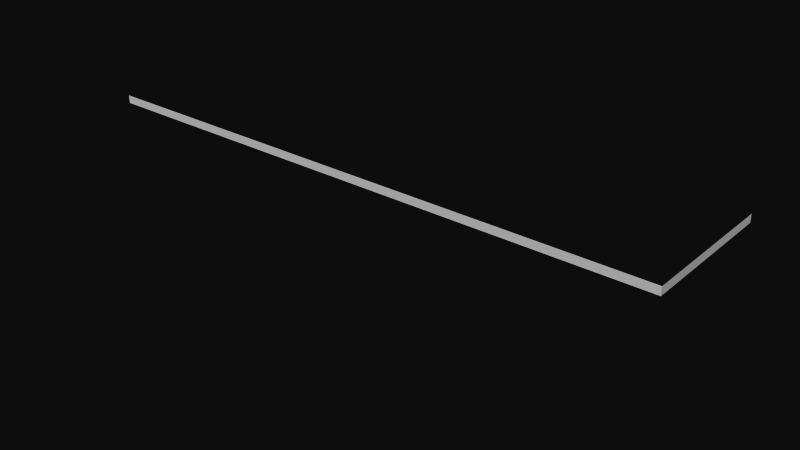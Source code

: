 # Source: ebgb_fence_a.blend  (saved by Blender 2.79.0; exported with 4.5.12 LTS)
import bpy
from mathutils import Matrix  # noqa: F401  (used for matrix-valued properties, if any)

bpy.ops.wm.read_factory_settings(use_empty=True)
scene = bpy.context.scene
scene.name = 'Scene'

# ---- collections
col_collection_1 = bpy.data.collections.new('Collection 1'); scene.collection.children.link(col_collection_1)
col_collection_1.hide_render = True
col_collection_1.hide_viewport = True
col_collection_2 = bpy.data.collections.new('Collection 2'); scene.collection.children.link(col_collection_2)

# ---- materials (node trees are filled in below, after node groups)
mat_fence = bpy.data.materials.new('Fence')
mat_fence.alpha_threshold = 0.0
mat_fence.diffuse_color = (0.0006093, 0.01739, 0.0, 1.0)
mat_fence.specular_color = (0.0, 0.0, 0.0)
mat_fence.roughness = 0.5
mat_fence.specular_intensity = 0.0
mat_fence.line_color = (0.0, 0.0, 0.0, 1.0)
mat_material = bpy.data.materials.new('Material')
mat_material.alpha_threshold = 0.0
mat_material.preview_render_type = 'FLAT'
mat_material.diffuse_color = (1.0, 1.0, 1.0, 1.0)
mat_material.roughness = 0.5
mat_material.specular_intensity = 0.0
mat_material.line_color = (0.0, 0.0, 0.0, 1.0)

# ---- material node trees

# ---- world
world_world = bpy.data.worlds.new('World'); scene.world = world_world
world_world.color = (0.05088, 0.05088, 0.05088)
world_world.use_sun_shadow = False
world_world.sun_shadow_jitter_overblur = 0.0
world_world.cycles.sampling_method = 'NONE'
world_world.cycles.sample_map_resolution = 256

# ---- meshes
me_cube_002 = bpy.data.meshes.new('Cube.002')
me_cube_002.from_pydata([(0.025, 0.025, -0.025), (0.025, -0.025, -0.025), (-0.025, -0.025, -0.025), (-0.025, 0.025, -0.025), (0.025, 0.025, 2.005), (0.025, -0.025, 2.005), (-0.025, -0.025, 2.005), (-0.025, 0.025, 2.005)], [], [(4, 7, 6, 5), (0, 4, 5, 1), (1, 5, 6, 2), (2, 6, 7, 3), (4, 0, 3, 7)])
me_cube_002.materials.append(mat_fence)
me_cube_002.use_remesh_preserve_volume = False
me_cube_002.use_remesh_preserve_attributes = False
me_cube_002.use_mirror_vertex_groups = False
me_cube_002.update()
me_cube_001 = bpy.data.meshes.new('Cube.001')
me_cube_001.from_pydata([(0.025, 0.025, -0.025), (0.025, -0.025, -0.025), (-0.025, -0.025, -0.025), (-0.025, 0.025, -0.025), (0.025, 0.025, 2.005), (0.025, -0.025, 2.005), (-0.025, -0.025, 2.005), (-0.025, 0.025, 2.005)], [], [(4, 7, 6, 5), (0, 4, 5, 1), (1, 5, 6, 2), (2, 6, 7, 3), (4, 0, 3, 7)])
me_cube_001.materials.append(mat_fence)
me_cube_001.use_remesh_preserve_volume = False
me_cube_001.use_remesh_preserve_attributes = False
me_cube_001.use_mirror_vertex_groups = False
me_cube_001.update()
me_plane = bpy.data.meshes.new('Plane')
me_plane.from_pydata([(139.1, 1.0, 0.0), (139.1, -1.0, 0.0), (-1.0, -1.0, 0.0), (-1.0, 1.0, 0.0), (139.1, -1.0, -35.01), (139.1, 1.0, -35.01)], [], [(0, 3, 2, 1), (0, 1, 4, 5)])
_uv = me_plane.uv_layers.new(name='UVTex')
_uv.uv.foreach_set('vector', [-862.0, -12.0, 863.0, -12.0, 863.0, 13.0, -862.0, 13.0, -195.5, 13.0, -195.5, -12.0, 196.5, -12.0, 196.5, 13.0])
me_plane.materials.append(mat_material)
me_plane.use_remesh_preserve_volume = False
me_plane.use_remesh_preserve_attributes = False
me_plane.use_mirror_vertex_groups = False
me_plane.update()
me_plane_001 = bpy.data.meshes.new('Plane.001')
me_plane_001.from_pydata([(139.1, 1.0, 0.0), (139.1, -1.0, 0.0), (-1.0, -1.0, 0.0), (-1.0, 1.0, 0.0), (139.1, -1.0, -35.01), (139.1, 1.0, -35.01)], [], [(0, 3, 2, 1), (0, 1, 4, 5)])
_uv = me_plane_001.uv_layers.new(name='UVTex')
_uv.uv.foreach_set('vector', [-45.0, 0.0, 1.0, 0.0, 1.0, 1.0, -45.0, 1.0, -10.0, 1.0, -10.0, 0.0, 1.0, 0.0, 1.0, 1.0])
me_plane_001.materials.append(mat_material)
me_plane_001.use_remesh_preserve_volume = False
me_plane_001.use_remesh_preserve_attributes = False
me_plane_001.use_mirror_vertex_groups = False
me_plane_001.update()

# ---- objects
ob_cube_001 = bpy.data.objects.new('Cube.001', me_cube_002)
ob_cube = bpy.data.objects.new('Cube', me_cube_001)
ob_fence_001 = bpy.data.objects.new('Fence.001', me_plane)
ob_fence = bpy.data.objects.new('Fence', me_plane_001)

# ---- transforms, parenting, visibility, modifiers, constraints
ob_cube_001.location = (140.0, 2.207, 0.025)
ob_cube_001.rotation_euler = (0.0, -0.0, 1.571)
ob_cube_001.lineart.crease_threshold = 0.0
_m = ob_cube_001.modifiers.new('Array', 'ARRAY')
_m.count = 12
_m.constant_offset_displace = (0.0, 0.0, 0.0)
_m.relative_offset_displace = (59.6, 0.0, 0.0)
ob_cube.location = (0.0, 0.0, 0.025)
ob_cube.lineart.crease_threshold = 0.0
_m = ob_cube.modifiers.new('Array', 'ARRAY')
_m.count = 48
_m.constant_offset_displace = (0.0, 0.0, 0.0)
_m.relative_offset_displace = (59.6, 0.0, 0.0)
ob_fence_001.location = (1.0, 0.0, 1.0)
ob_fence_001.rotation_euler = (1.571, -0.0, -0.0)
ob_fence_001.lineart.crease_threshold = 0.0
ob_fence.location = (1.0, 0.0, 1.0)
ob_fence.rotation_euler = (1.571, -0.0, -0.0)
ob_fence.lineart.crease_threshold = 0.0

# ---- collection membership
col_collection_1.objects.link(ob_cube_001)
col_collection_1.objects.link(ob_cube)
col_collection_1.objects.link(ob_fence_001)
col_collection_2.objects.link(ob_fence)

# ---- scene / render settings (as saved in the file)
scene.frame_start = 1; scene.frame_end = 250; scene.frame_set(1)
scene.render.engine = 'BLENDER_EEVEE_NEXT'
scene.render.image_settings.color_mode = 'RGB'
scene.render.image_settings.compression = 90
scene.render.resolution_percentage = 50
scene.render.dither_intensity = 0.0
scene.render.bake_margin = 2
scene.render.bake_bias = 0.0
scene.cycles.use_denoising = False
scene.cycles.samples = 10
scene.cycles.sampling_pattern = 'TABULATED_SOBOL'
scene.cycles.light_sampling_threshold = 0.0
scene.cycles.use_adaptive_sampling = False
scene.cycles.use_light_tree = False
scene.cycles.blur_glossy = 0.0
scene.cycles.volume_bounces = 1
scene.cycles.pixel_filter_type = 'GAUSSIAN'
scene.cycles.sample_clamp_indirect = 0.0
scene.view_settings.view_transform = 'Raw'
bpy.context.view_layer.update()

# ---- added for rendering (the .blend has no active camera and no usable light): camera, sun
cam_auto = bpy.data.cameras.new('AutoCamera')
cam_auto.lens = 50.0
cam_auto.sensor_width = 36.0
cam_auto.clip_end = 2439.04
ob_auto_camera = bpy.data.objects.new('AutoCamera', cam_auto)
scene.collection.objects.link(ob_auto_camera)
ob_auto_camera.location = (208.504, -149.768, 94.6796)
ob_auto_camera.rotation_euler = (1.09748, -7.21219e-08, 0.694738)
scene.camera = ob_auto_camera
light_auto_sun = bpy.data.lights.new('AutoSun', 'SUN')
light_auto_sun.energy = 3.0
light_auto_sun.angle = 0.0523599
ob_auto_sun = bpy.data.objects.new('AutoSun', light_auto_sun)
scene.collection.objects.link(ob_auto_sun)
ob_auto_sun.rotation_euler = (0.872665, 0.174533, 0.523599)
bpy.context.view_layer.update()
